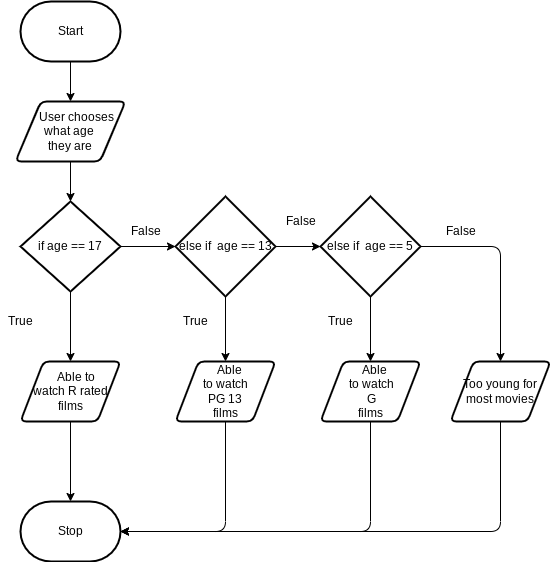

The diagram above was exported from draw.io. Its source (the exported page's mxGraphModel, read from the mxfile embedded in the PNG):
<mxGraphModel dx="1074" dy="741" grid="1" gridSize="10" guides="1" tooltips="1" connect="1" arrows="1" fold="1" page="1" pageScale="1" pageWidth="850" pageHeight="1100" math="0" shadow="0">
  <root>
    <mxCell id="0" />
    <mxCell id="1" parent="0" />
    <mxCell id="4" style="edgeStyle=none;html=1;entryX=0.5;entryY=0;entryDx=0;entryDy=0;" parent="1" source="2" target="3" edge="1">
      <mxGeometry relative="1" as="geometry" />
    </mxCell>
    <mxCell id="2" value="Start" style="strokeWidth=2;html=1;shape=mxgraph.flowchart.terminator;whiteSpace=wrap;" parent="1" vertex="1">
      <mxGeometry x="150" y="40" width="100" height="60" as="geometry" />
    </mxCell>
    <mxCell id="14" style="edgeStyle=none;html=1;" parent="1" source="3" target="5" edge="1">
      <mxGeometry relative="1" as="geometry" />
    </mxCell>
    <mxCell id="3" value="&amp;nbsp; &amp;nbsp; User chooses what age &lt;br&gt;they are" style="shape=parallelogram;html=1;strokeWidth=2;perimeter=parallelogramPerimeter;whiteSpace=wrap;rounded=1;arcSize=12;size=0.23;" parent="1" vertex="1">
      <mxGeometry x="145" y="140" width="110" height="60" as="geometry" />
    </mxCell>
    <mxCell id="25" style="edgeStyle=none;html=1;entryX=0.5;entryY=0;entryDx=0;entryDy=0;" parent="1" source="5" target="6" edge="1">
      <mxGeometry relative="1" as="geometry">
        <mxPoint x="200" y="400" as="targetPoint" />
      </mxGeometry>
    </mxCell>
    <mxCell id="35" style="edgeStyle=none;html=1;entryX=0;entryY=0.5;entryDx=0;entryDy=0;entryPerimeter=0;" edge="1" parent="1" source="5" target="32">
      <mxGeometry relative="1" as="geometry" />
    </mxCell>
    <mxCell id="5" value="if age == 17" style="strokeWidth=2;html=1;shape=mxgraph.flowchart.decision;whiteSpace=wrap;" parent="1" vertex="1">
      <mxGeometry x="150" y="240" width="100" height="90" as="geometry" />
    </mxCell>
    <mxCell id="43" style="edgeStyle=none;html=1;entryX=0.5;entryY=0;entryDx=0;entryDy=0;entryPerimeter=0;" edge="1" parent="1" source="6" target="15">
      <mxGeometry relative="1" as="geometry" />
    </mxCell>
    <mxCell id="6" value="&amp;nbsp; &amp;nbsp; &amp;nbsp;Able to &lt;br&gt;watch R rated films" style="shape=parallelogram;html=1;strokeWidth=2;perimeter=parallelogramPerimeter;whiteSpace=wrap;rounded=1;arcSize=12;size=0.23;" parent="1" vertex="1">
      <mxGeometry x="150" y="400" width="100" height="60" as="geometry" />
    </mxCell>
    <mxCell id="46" style="edgeStyle=none;html=1;" edge="1" parent="1" source="7">
      <mxGeometry relative="1" as="geometry">
        <mxPoint x="250" y="570" as="targetPoint" />
        <Array as="points">
          <mxPoint x="355" y="570" />
        </Array>
      </mxGeometry>
    </mxCell>
    <mxCell id="7" value="&amp;nbsp; &amp;nbsp;Able&lt;br&gt;&amp;nbsp;to watch &lt;br&gt;&amp;nbsp;PG 13 &lt;br&gt;films" style="shape=parallelogram;html=1;strokeWidth=2;perimeter=parallelogramPerimeter;whiteSpace=wrap;rounded=1;arcSize=12;size=0.23;" parent="1" vertex="1">
      <mxGeometry x="305" y="400" width="100" height="60" as="geometry" />
    </mxCell>
    <mxCell id="44" style="edgeStyle=none;html=1;entryX=1;entryY=0.5;entryDx=0;entryDy=0;entryPerimeter=0;" edge="1" parent="1" source="8" target="15">
      <mxGeometry relative="1" as="geometry">
        <Array as="points">
          <mxPoint x="630" y="570" />
        </Array>
      </mxGeometry>
    </mxCell>
    <mxCell id="8" value="Too young for most movies" style="shape=parallelogram;html=1;strokeWidth=2;perimeter=parallelogramPerimeter;whiteSpace=wrap;rounded=1;arcSize=12;size=0.23;" parent="1" vertex="1">
      <mxGeometry x="580" y="400" width="100" height="60" as="geometry" />
    </mxCell>
    <mxCell id="45" style="edgeStyle=none;html=1;entryX=1;entryY=0.5;entryDx=0;entryDy=0;entryPerimeter=0;" edge="1" parent="1" source="9" target="15">
      <mxGeometry relative="1" as="geometry">
        <Array as="points">
          <mxPoint x="500" y="570" />
        </Array>
      </mxGeometry>
    </mxCell>
    <mxCell id="9" value="&amp;nbsp; &amp;nbsp;Able&lt;br&gt;&amp;nbsp;to watch&lt;br&gt;&amp;nbsp;G&lt;br&gt;films" style="shape=parallelogram;html=1;strokeWidth=2;perimeter=parallelogramPerimeter;whiteSpace=wrap;rounded=1;arcSize=12;size=0.23;" parent="1" vertex="1">
      <mxGeometry x="450" y="400" width="100" height="60" as="geometry" />
    </mxCell>
    <mxCell id="15" value="Stop" style="strokeWidth=2;html=1;shape=mxgraph.flowchart.terminator;whiteSpace=wrap;" parent="1" vertex="1">
      <mxGeometry x="150" y="540" width="100" height="60" as="geometry" />
    </mxCell>
    <mxCell id="23" value="False" style="text;html=1;align=center;verticalAlign=middle;resizable=0;points=[];autosize=1;strokeColor=none;fillColor=none;" parent="1" vertex="1">
      <mxGeometry x="250" y="260" width="50" height="20" as="geometry" />
    </mxCell>
    <mxCell id="31" value="True" style="text;html=1;align=center;verticalAlign=middle;resizable=0;points=[];autosize=1;strokeColor=none;fillColor=none;" vertex="1" parent="1">
      <mxGeometry x="130" y="350" width="40" height="20" as="geometry" />
    </mxCell>
    <mxCell id="36" style="edgeStyle=none;html=1;entryX=0;entryY=0.5;entryDx=0;entryDy=0;entryPerimeter=0;" edge="1" parent="1" source="32" target="33">
      <mxGeometry relative="1" as="geometry" />
    </mxCell>
    <mxCell id="38" style="edgeStyle=none;html=1;entryX=0.5;entryY=0;entryDx=0;entryDy=0;" edge="1" parent="1" source="32" target="7">
      <mxGeometry relative="1" as="geometry" />
    </mxCell>
    <mxCell id="32" value="else if&amp;nbsp; age == 13" style="strokeWidth=2;html=1;shape=mxgraph.flowchart.decision;whiteSpace=wrap;" vertex="1" parent="1">
      <mxGeometry x="305" y="235" width="100" height="100" as="geometry" />
    </mxCell>
    <mxCell id="37" style="edgeStyle=none;html=1;exitX=1;exitY=0.5;exitDx=0;exitDy=0;exitPerimeter=0;entryX=0.5;entryY=0;entryDx=0;entryDy=0;" edge="1" parent="1" source="33" target="8">
      <mxGeometry relative="1" as="geometry">
        <mxPoint x="590" y="285" as="targetPoint" />
        <Array as="points">
          <mxPoint x="630" y="285" />
        </Array>
      </mxGeometry>
    </mxCell>
    <mxCell id="42" style="edgeStyle=none;html=1;" edge="1" parent="1" source="33" target="9">
      <mxGeometry relative="1" as="geometry" />
    </mxCell>
    <mxCell id="33" value="else if&amp;nbsp; age == 5" style="strokeWidth=2;html=1;shape=mxgraph.flowchart.decision;whiteSpace=wrap;" vertex="1" parent="1">
      <mxGeometry x="450" y="235" width="100" height="100" as="geometry" />
    </mxCell>
    <mxCell id="40" value="False" style="text;html=1;align=center;verticalAlign=middle;resizable=0;points=[];autosize=1;strokeColor=none;fillColor=none;" vertex="1" parent="1">
      <mxGeometry x="405" y="250" width="50" height="20" as="geometry" />
    </mxCell>
    <mxCell id="41" value="False" style="text;html=1;align=center;verticalAlign=middle;resizable=0;points=[];autosize=1;strokeColor=none;fillColor=none;" vertex="1" parent="1">
      <mxGeometry x="565" y="260" width="50" height="20" as="geometry" />
    </mxCell>
    <mxCell id="47" value="True" style="text;html=1;align=center;verticalAlign=middle;resizable=0;points=[];autosize=1;strokeColor=none;fillColor=none;" vertex="1" parent="1">
      <mxGeometry x="305" y="350" width="40" height="20" as="geometry" />
    </mxCell>
    <mxCell id="48" value="True" style="text;html=1;align=center;verticalAlign=middle;resizable=0;points=[];autosize=1;strokeColor=none;fillColor=none;" vertex="1" parent="1">
      <mxGeometry x="450" y="350" width="40" height="20" as="geometry" />
    </mxCell>
  </root>
</mxGraphModel>